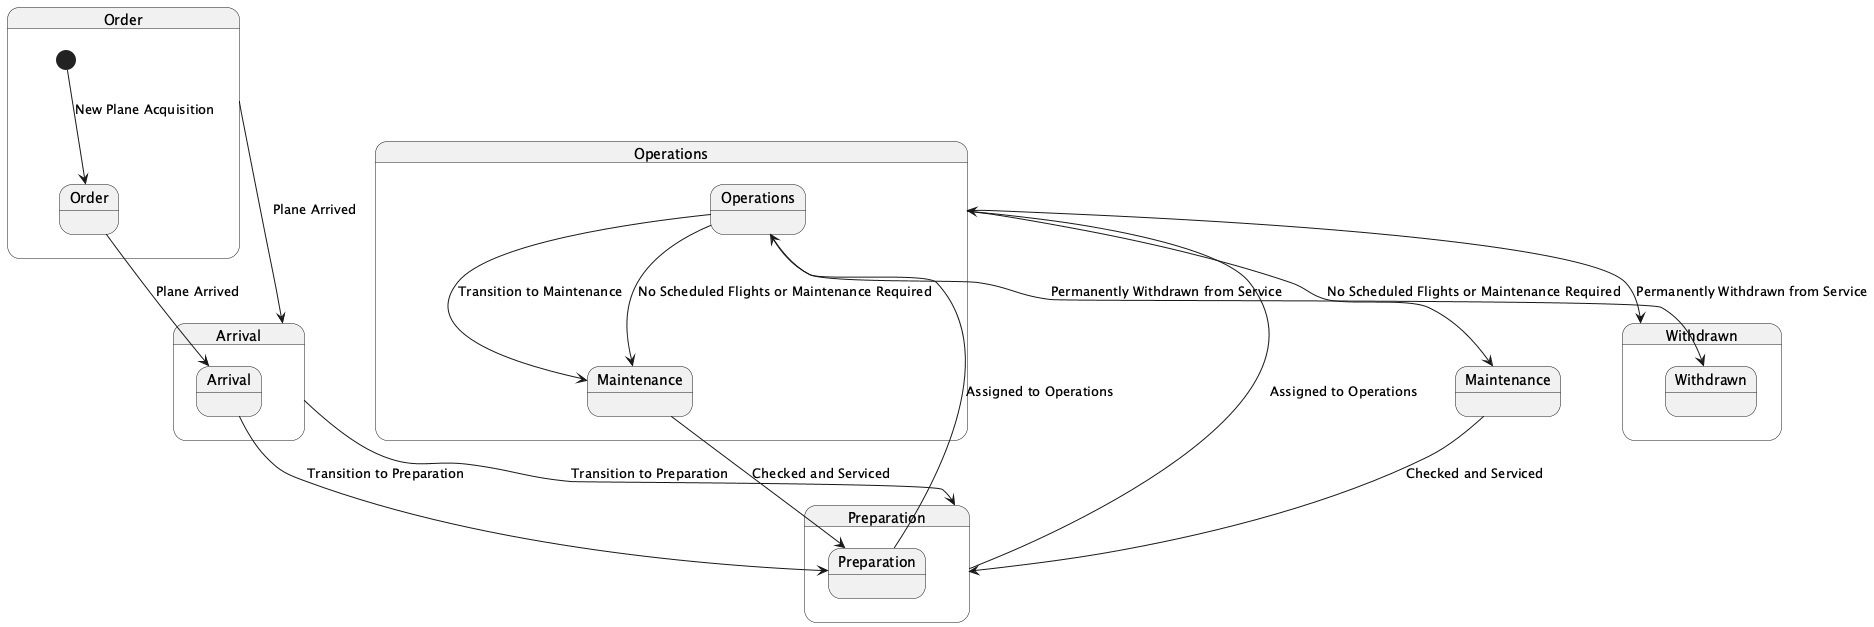

The diagram above was rendered by PlantUML. Its source (embedded in the PNG):
@startuml
state "Order" as order {
  [*] --> Order : New Plane Acquisition
}

state "Arrival" as arrival {
  Order --> Arrival : Plane Arrived
}

state "Preparation" as preparation {
  Arrival --> Preparation : Transition to Preparation
}

state "Operations" as operations {
  Preparation --> Operations : Assigned to Operations
  Operations --> Maintenance : No Scheduled Flights or Maintenance Required
}

state "Maintenance" as maintenance {
  Operations --> Maintenance : Transition to Maintenance
  Maintenance --> Preparation : Checked and Serviced
}

state "Withdrawn" as withdrawn {
  Operations --> Withdrawn : Permanently Withdrawn from Service
}

order --> arrival : Plane Arrived
arrival --> preparation : Transition to Preparation
preparation --> operations : Assigned to Operations
operations --> maintenance : No Scheduled Flights or Maintenance Required
maintenance --> preparation : Checked and Serviced
operations --> withdrawn : Permanently Withdrawn from Service

@enduml